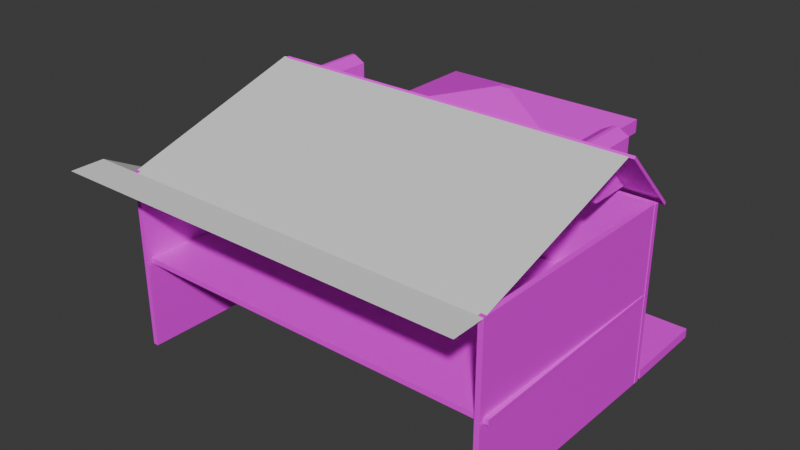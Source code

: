 # Source: home.blend  (saved by Blender 4.3.32; exported with 4.5.12 LTS)
import bpy
from mathutils import Matrix  # noqa: F401  (used for matrix-valued properties, if any)

bpy.ops.wm.read_factory_settings(use_empty=True)
scene = bpy.context.scene
scene.name = 'Scene'

# ---- collections
col_collection = bpy.data.collections.new('Collection'); scene.collection.children.link(col_collection)

# ---- images (referenced by path relative to the original .blend; pixels are not part of the script)
import os
ASSET_DIR = os.environ.get("B2B_ASSET_DIR", "")  # directory of the original .blend (textures are referenced by path, not embedded)
HERE = os.path.dirname(os.path.abspath(__file__))  # packed textures are extracted next to this script under _unpacked/

def load_image(name, relpath, width, height, colorspace="sRGB"):
    """Load a texture the original file referenced (path relative to the .blend, or extracted next to this script)."""
    p = next((c for c in (os.path.join(HERE, relpath), os.path.join(ASSET_DIR, relpath)) if relpath and os.path.exists(c)), "")
    if p:
        img = bpy.data.images.load(p, check_existing=True)
        img.name = name
    else:  # same state as the original file: an image datablock whose file is absent (Cycles renders it pink)
        img = bpy.data.images.new(name, width, height)
        img.source = "FILE"
        img.filepath = "//" + (relpath or name)
    img.colorspace_settings.name = colorspace
    return img
img_manor_png = load_image('manor.png', 'manor.png', 1024, 1024, 'sRGB')

# ---- materials (node trees are filled in below, after node groups)
mat_material = bpy.data.materials.new('Material')
mat_material.alpha_threshold = 0.0
mat_material.roughness = 0.5
mat_material.line_color = (0.0, 0.0, 0.0, 1.0)

# ---- material node trees
mat_material.use_nodes = True; mat_material.node_tree.nodes.clear()
_N = mat_material.node_tree.nodes; _L = mat_material.node_tree.links
n0 = _N.new('ShaderNodeOutputMaterial'); n0.name = 'Material Output'; n0.location = (300, 300)
n1 = _N.new('ShaderNodeBsdfPrincipled'); n1.name = 'Principled BSDF'; n1.location = (10, 300)
n1.inputs[3].default_value = 1.45
n2 = _N.new('ShaderNodeTexImage'); n2.name = 'Image Texture'; n2.location = (-280, 280)
n2.image = img_manor_png
_L.new(n1.outputs[0], n0.inputs[0])
_L.new(n2.outputs[0], n1.inputs[0])
n0.is_active_output = True

# ---- world
world_world = bpy.data.worlds.new('World'); scene.world = world_world
world_world.use_nodes = True; world_world.node_tree.nodes.clear()
_N = world_world.node_tree.nodes; _L = world_world.node_tree.links
n0 = _N.new('ShaderNodeOutputWorld'); n0.name = 'World Output'; n0.location = (300, 300)
n1 = _N.new('ShaderNodeBackground'); n1.name = 'Background'; n1.location = (10, 300)
n1.inputs[0].default_value = (0.05088, 0.05088, 0.05088, 1.0)
_L.new(n1.outputs[0], n0.inputs[0])
n0.is_active_output = True
world_world.color = (0.05088, 0.05088, 0.05088)
world_world.sun_shadow_jitter_overblur = 0.0

# ---- meshes
me_cube = bpy.data.meshes.new('Cube')
me_cube.from_pydata([(1.0, 0.2211, 2.011), (1.0, 0.2211, -2.011), (1.0, -0.2211, 2.011), (1.0, -0.2211, -2.011), (-1.0, 0.2211, 2.011), (-1.0, 0.2211, -2.011), (-1.0, -0.2211, 2.011), (-1.0, -0.2211, -2.011), (0.6, 0.2211, -2.011), (0.2, 0.2211, -2.011), (-0.2, 0.2211, -2.011), (-0.6, 0.2211, -2.011), (0.6, -0.2211, 2.011), (0.2, -0.2211, 2.011), (-0.2, -0.2211, 2.011), (-0.6, -0.2211, 2.011), (-0.6, -0.2211, -2.011), (-0.2, -0.2211, -2.011), (0.2, -0.2211, -2.011), (0.6, -0.2211, -2.011), (-0.6, 0.2211, 2.011), (-0.2, 0.2211, 2.011), (0.2, 0.2211, 2.011), (0.6, 0.2211, 2.011)], [], [(20, 4, 6, 15), (16, 15, 6, 7), (7, 6, 4, 5), (8, 1, 3, 19), (1, 0, 2, 3), (8, 23, 0, 1), (5, 4, 20, 11), (11, 20, 21, 10), (10, 21, 22, 9), (9, 22, 23, 8), (5, 11, 16, 7), (11, 10, 17, 16), (10, 9, 18, 17), (9, 8, 19, 18), (3, 2, 12, 19), (19, 12, 13, 18), (18, 13, 14, 17), (17, 14, 15, 16), (0, 23, 12, 2), (23, 22, 13, 12), (22, 21, 14, 13), (21, 20, 15, 14)])
_uv = me_cube.uv_layers.new(name='UVMap')
_uv.uv.foreach_set('vector', [0.825, 0.5, 0.875, 0.5, 0.875, 0.75, 0.825, 0.75, 0.3359, 0.4859, 0.3359, 0.6536, 0.24, 0.6536, 0.24, 0.4859, 0.375, 0.0, 0.625, 0.0, 0.625, 0.25, 0.375, 0.25, 0.325, 0.5, 0.375, 0.5, 0.375, 0.75, 0.325, 0.75, 0.375, 0.5, 0.625, 0.5, 0.625, 0.75, 0.375, 0.75, 0.3298, 0.4343, 0.3298, 0.6412, 0.1694, 0.6412, 0.1694, 0.4343, 0.7658, 0.4349, 0.7658, 0.6349, 0.6493, 0.6349, 0.6493, 0.4349, 0.3041, 0.4399, 0.3041, 0.6399, 0.1876, 0.6399, 0.1876, 0.4399, 0.5291, 0.2244, 0.5291, 0.425, 0.4122, 0.425, 0.4122, 0.2244, 0.3048, 0.4339, 0.3048, 0.6401, 0.1846, 0.6401, 0.1846, 0.4339, 0.125, 0.5, 0.175, 0.5, 0.175, 0.75, 0.125, 0.75, 0.175, 0.5, 0.225, 0.5, 0.225, 0.75, 0.175, 0.75, 0.225, 0.5, 0.275, 0.5, 0.275, 0.75, 0.225, 0.75, 0.275, 0.5, 0.325, 0.5, 0.325, 0.75, 0.275, 0.75, 0.7196, 0.4859, 0.7196, 0.6536, 0.6237, 0.6536, 0.6237, 0.4859, 0.6237, 0.4859, 0.6237, 0.6536, 0.5278, 0.6536, 0.5278, 0.4859, 0.5278, 0.4859, 0.5278, 0.6536, 0.4318, 0.6536, 0.4318, 0.4859, 0.4318, 0.4859, 0.4318, 0.6536, 0.3359, 0.6536, 0.3359, 0.4859, 0.625, 0.5, 0.675, 0.5, 0.675, 0.75, 0.625, 0.75, 0.675, 0.5, 0.725, 0.5, 0.725, 0.75, 0.675, 0.75, 0.725, 0.5, 0.775, 0.5, 0.775, 0.75, 0.725, 0.75, 0.775, 0.5, 0.825, 0.5, 0.825, 0.75, 0.775, 0.75])
me_cube.materials.append(mat_material)
me_cube.use_mirror_vertex_groups = False
me_cube.update()
me_cube_001 = bpy.data.meshes.new('Cube.001')
me_cube_001.from_pydata([(1.0, 0.2211, 2.011), (1.0, 0.2211, -2.011), (1.0, -0.2211, 2.011), (1.0, -0.2211, -2.011), (-1.0, 0.2211, 2.011), (-1.0, 0.2211, -2.011), (-1.0, -0.2211, 2.011), (-1.0, -0.2211, -2.011)], [], [(0, 4, 6, 2), (3, 2, 6, 7), (7, 6, 4, 5), (5, 1, 3, 7), (1, 0, 2, 3), (5, 4, 0, 1)])
_uv = me_cube_001.uv_layers.new(name='UVMap')
_uv.uv.foreach_set('vector', [0.625, 0.5, 0.875, 0.5, 0.875, 0.75, 0.625, 0.75, 0.375, 0.75, 0.625, 0.75, 0.625, 1.0, 0.375, 1.0, 0.375, 0.0, 0.625, 0.0, 0.625, 0.25, 0.375, 0.25, 0.125, 0.5, 0.375, 0.5, 0.375, 0.75, 0.125, 0.75, 0.375, 0.5, 0.625, 0.5, 0.625, 0.75, 0.375, 0.75, 0.9148, 0.4153, 0.9135, 0.5149, 0.8344, 0.5154, 0.8357, 0.4158])
me_cube_001.materials.append(mat_material)
me_cube_001.use_mirror_vertex_groups = False
me_cube_001.update()
me_cylinder = bpy.data.meshes.new('Cylinder')
me_cylinder.from_pydata([(0.0, 1.0, -1.0), (0.0, 1.0, 1.0), (0.1951, 0.9808, -1.0), (0.1951, 0.9808, 1.0), (0.3827, 0.9239, -1.0), (0.3827, 0.9239, 1.0), (0.5556, 0.8315, -1.0), (0.5556, 0.8315, 1.0), (0.7071, 0.7071, -1.0), (0.7071, 0.7071, 1.0), (0.8315, 0.5556, -1.0), (0.8315, 0.5556, 1.0), (0.9239, 0.3827, -1.0), (0.9239, 0.3827, 1.0), (0.9808, 0.1951, -1.0), (0.9808, 0.1951, 1.0), (1.0, 0.0, -1.0), (1.0, 0.0, 1.0), (0.9808, -0.1951, -1.0), (0.9808, -0.1951, 1.0), (0.9239, -0.3827, -1.0), (0.9239, -0.3827, 1.0), (0.8315, -0.5556, -1.0), (0.8315, -0.5556, 1.0), (0.7071, -0.7071, -1.0), (0.7071, -0.7071, 1.0), (0.5556, -0.8315, -1.0), (0.5556, -0.8315, 1.0), (0.3827, -0.9239, -1.0), (0.3827, -0.9239, 1.0), (0.1951, -0.9808, -1.0), (0.1951, -0.9808, 1.0), (0.0, -1.0, -1.0), (0.0, -1.0, 1.0), (-0.1951, -0.9808, -1.0), (-0.1951, -0.9808, 1.0), (-0.3827, -0.9239, -1.0), (-0.3827, -0.9239, 1.0), (-0.5556, -0.8315, -1.0), (-0.5556, -0.8315, 1.0), (-0.7071, -0.7071, -1.0), (-0.7071, -0.7071, 1.0), (-0.8315, -0.5556, -1.0), (-0.8315, -0.5556, 1.0), (-0.9239, -0.3827, -1.0), (-0.9239, -0.3827, 1.0), (-0.9808, -0.1951, -1.0), (-0.9808, -0.1951, 1.0), (-1.0, 0.0, -1.0), (-1.0, 0.0, 1.0), (-0.9808, 0.1951, -1.0), (-0.9808, 0.1951, 1.0), (-0.9239, 0.3827, -1.0), (-0.9239, 0.3827, 1.0), (-0.8315, 0.5556, -1.0), (-0.8315, 0.5556, 1.0), (-0.7071, 0.7071, -1.0), (-0.7071, 0.7071, 1.0), (-0.5556, 0.8315, -1.0), (-0.5556, 0.8315, 1.0), (-0.3827, 0.9239, -1.0), (-0.3827, 0.9239, 1.0), (-0.1951, 0.9808, -1.0), (-0.1951, 0.9808, 1.0)], [], [(0, 1, 3, 2), (2, 3, 5, 4), (4, 5, 7, 6), (6, 7, 9, 8), (8, 9, 11, 10), (10, 11, 13, 12), (12, 13, 15, 14), (14, 15, 17, 16), (16, 17, 19, 18), (18, 19, 21, 20), (20, 21, 23, 22), (22, 23, 25, 24), (24, 25, 27, 26), (26, 27, 29, 28), (28, 29, 31, 30), (30, 31, 33, 32), (32, 33, 35, 34), (34, 35, 37, 36), (36, 37, 39, 38), (38, 39, 41, 40), (40, 41, 43, 42), (42, 43, 45, 44), (44, 45, 47, 46), (46, 47, 49, 48), (48, 49, 51, 50), (50, 51, 53, 52), (52, 53, 55, 54), (54, 55, 57, 56), (56, 57, 59, 58), (58, 59, 61, 60), (3, 1, 63, 61, 59, 57, 55, 53, 51, 49, 47, 45, 43, 41, 39, 37, 35, 33, 31, 29, 27, 25, 23, 21, 19, 17, 15, 13, 11, 9, 7, 5), (60, 61, 63, 62), (62, 63, 1, 0), (0, 2, 4, 6, 8, 10, 12, 14, 16, 18, 20, 22, 24, 26, 28, 30, 32, 34, 36, 38, 40, 42, 44, 46, 48, 50, 52, 54, 56, 58, 60, 62)])
_uv = me_cylinder.uv_layers.new(name='UVMap')
_uv.uv.foreach_set('vector', [0.4702, 0.0814, 0.4715, 0.1752, 0.4704, 0.1753, 0.4691, 0.08143, 0.4691, 0.08143, 0.4704, 0.1753, 0.4693, 0.1753, 0.4681, 0.08148, 0.4681, 0.08148, 0.4693, 0.1753, 0.4684, 0.1753, 0.4672, 0.08156, 0.4672, 0.08156, 0.4684, 0.1753, 0.4675, 0.1753, 0.4665, 0.08166, 0.4665, 0.08166, 0.4675, 0.1753, 0.4669, 0.1753, 0.4659, 0.08178, 0.4659, 0.08178, 0.4669, 0.1753, 0.4664, 0.1753, 0.4655, 0.08191, 0.4655, 0.08191, 0.4664, 0.1753, 0.4662, 0.1753, 0.4652, 0.08205, 0.4652, 0.08205, 0.4662, 0.1753, 0.4661, 0.1753, 0.4652, 0.08219, 0.4652, 0.08219, 0.4661, 0.1753, 0.4663, 0.1753, 0.4654, 0.08233, 0.4654, 0.08233, 0.4663, 0.1753, 0.4667, 0.1753, 0.4657, 0.08247, 0.4657, 0.08247, 0.4667, 0.1753, 0.4673, 0.1753, 0.4663, 0.08259, 0.4663, 0.08259, 0.4673, 0.1753, 0.4681, 0.1753, 0.467, 0.08269, 0.467, 0.08269, 0.4681, 0.1753, 0.469, 0.1753, 0.4678, 0.08277, 0.4678, 0.08277, 0.469, 0.1753, 0.47, 0.1753, 0.4688, 0.08283, 0.4688, 0.08283, 0.47, 0.1753, 0.4711, 0.1752, 0.4698, 0.08286, 0.4698, 0.08286, 0.4711, 0.1752, 0.4722, 0.1752, 0.4708, 0.08287, 0.4708, 0.08287, 0.4722, 0.1752, 0.4733, 0.1752, 0.4718, 0.08284, 0.4718, 0.08284, 0.4733, 0.1752, 0.4743, 0.1752, 0.4728, 0.08279, 0.4728, 0.08279, 0.4743, 0.1752, 0.4753, 0.1752, 0.4737, 0.08272, 0.4737, 0.08272, 0.4753, 0.1752, 0.4761, 0.1752, 0.4744, 0.08262, 0.4744, 0.08262, 0.4761, 0.1752, 0.4767, 0.1752, 0.4751, 0.0825, 0.4751, 0.0825, 0.4767, 0.1752, 0.4772, 0.1751, 0.4755, 0.08237, 0.4755, 0.08237, 0.4772, 0.1751, 0.4775, 0.1751, 0.4757, 0.08223, 0.4757, 0.08223, 0.4775, 0.1751, 0.4775, 0.1751, 0.4758, 0.08209, 0.4758, 0.08209, 0.4775, 0.1751, 0.4774, 0.1751, 0.4756, 0.08195, 0.4756, 0.08195, 0.4774, 0.1751, 0.477, 0.1751, 0.4753, 0.08181, 0.4753, 0.08181, 0.477, 0.1751, 0.4764, 0.1752, 0.4747, 0.08169, 0.4747, 0.08169, 0.4764, 0.1752, 0.4756, 0.1752, 0.474, 0.08159, 0.474, 0.08159, 0.4756, 0.1752, 0.4747, 0.1752, 0.4732, 0.0815, 0.4732, 0.0815, 0.4747, 0.1752, 0.4737, 0.1752, 0.4722, 0.08144, 0.4704, 0.1753, 0.4715, 0.1752, 0.4726, 0.1752, 0.4737, 0.1752, 0.4747, 0.1752, 0.4756, 0.1752, 0.4764, 0.1752, 0.477, 0.1751, 0.4774, 0.1751, 0.4775, 0.1751, 0.4775, 0.1751, 0.4772, 0.1751, 0.4767, 0.1752, 0.4761, 0.1752, 0.4753, 0.1752, 0.4743, 0.1752, 0.4733, 0.1752, 0.4722, 0.1752, 0.4711, 0.1752, 0.47, 0.1753, 0.469, 0.1753, 0.4681, 0.1753, 0.4673, 0.1753, 0.4667, 0.1753, 0.4663, 0.1753, 0.4661, 0.1753, 0.4662, 0.1753, 0.4664, 0.1753, 0.4669, 0.1753, 0.4675, 0.1753, 0.4684, 0.1753, 0.4693, 0.1753, 0.4722, 0.08144, 0.4737, 0.1752, 0.4726, 0.1752, 0.4712, 0.08141, 0.4712, 0.08141, 0.4726, 0.1752, 0.4715, 0.1752, 0.4702, 0.0814, 0.4702, 0.0814, 0.4691, 0.08143, 0.4681, 0.08148, 0.4672, 0.08156, 0.4665, 0.08166, 0.4659, 0.08178, 0.4655, 0.08191, 0.4652, 0.08205, 0.4652, 0.08219, 0.4654, 0.08233, 0.4657, 0.08247, 0.4663, 0.08259, 0.467, 0.08269, 0.4678, 0.08277, 0.4688, 0.08283, 0.4698, 0.08286, 0.4708, 0.08287, 0.4718, 0.08284, 0.4728, 0.08279, 0.4737, 0.08272, 0.4744, 0.08262, 0.4751, 0.0825, 0.4755, 0.08237, 0.4757, 0.08223, 0.4758, 0.08209, 0.4756, 0.08195, 0.4753, 0.08181, 0.4747, 0.08169, 0.474, 0.08159, 0.4732, 0.0815, 0.4722, 0.08144, 0.4712, 0.08141])
me_cylinder.materials.append(mat_material)
me_cylinder.update()
me_enterancefloor = bpy.data.meshes.new('EnteranceFloor')
me_enterancefloor.from_pydata([(1.0, 0.2211, 2.011), (1.0, 0.2211, -2.011), (1.0, -0.2211, 2.011), (1.0, -0.2211, -2.011), (-1.0, 0.2211, 2.011), (-1.0, 0.2211, -2.011), (-1.0, -0.2211, 2.011), (-1.0, -0.2211, -2.011)], [], [(0, 4, 6, 2), (3, 2, 6, 7), (7, 6, 4, 5), (5, 1, 3, 7), (1, 0, 2, 3), (5, 4, 0, 1)])
_uv = me_enterancefloor.uv_layers.new(name='UVMap')
_uv.uv.foreach_set('vector', [0.625, 0.5, 0.875, 0.5, 0.875, 0.75, 0.625, 0.75, 0.375, 0.75, 0.625, 0.75, 0.625, 1.0, 0.375, 1.0, 0.375, 0.0, 0.625, 0.0, 0.625, 0.25, 0.375, 0.25, 0.125, 0.5, 0.375, 0.5, 0.375, 0.75, 0.125, 0.75, 0.375, 0.5, 0.625, 0.5, 0.625, 0.75, 0.375, 0.75, 0.4489, 0.07548, 0.5041, 0.07982, 0.5041, 0.1508, 0.4489, 0.1464])
me_enterancefloor.materials.append(mat_material)
me_enterancefloor.use_mirror_vertex_groups = False
me_enterancefloor.update()
me_cube_003 = bpy.data.meshes.new('Cube.003')
me_cube_003.from_pydata([(1.0, 0.2211, 2.011), (1.0, 0.2211, -2.011), (1.0, -0.2211, 2.011), (1.0, -0.2211, -2.011), (-1.0, 0.2211, 2.011), (-1.0, 0.2211, -2.011), (-1.0, -0.2211, 2.011), (-1.0, -0.2211, -2.011), (1.029, 0.4552, -2.07), (-1.029, 0.4552, -2.07), (1.029, 0.4552, 2.07), (-1.029, 0.4552, 2.07), (1.39, 0.6193, -2.795), (-1.39, 0.6193, -2.795), (1.39, 0.6193, 2.795), (-1.39, 0.6193, 2.795), (1.39, 1.22, -2.795), (-1.39, 1.22, -2.795), (1.39, 1.22, 2.795), (-1.39, 1.22, 2.795), (0.08179, 2.359, -0.1644), (-0.08179, 2.359, -0.1644), (0.08179, 2.359, 0.1644), (-0.08179, 2.359, 0.1644)], [], [(0, 4, 6, 2), (3, 2, 6, 7), (7, 6, 4, 5), (5, 1, 3, 7), (1, 0, 2, 3), (0, 1, 8, 10), (11, 10, 14, 15), (5, 4, 11, 9), (1, 5, 9, 8), (4, 0, 10, 11), (13, 15, 19, 17), (10, 8, 12, 14), (9, 11, 15, 13), (8, 9, 13, 12), (19, 18, 22, 23), (12, 13, 17, 16), (15, 14, 18, 19), (14, 12, 16, 18), (21, 23, 22, 20), (18, 16, 20, 22), (17, 19, 23, 21), (16, 17, 21, 20)])
_uv = me_cube_003.uv_layers.new(name='UVMap')
_uv.uv.foreach_set('vector', [0.625, 0.5, 0.875, 0.5, 0.875, 0.75, 0.625, 0.75, 0.1446, 0.3765, 0.2041, 0.3765, 0.2041, 0.4359, 0.1446, 0.4359, 0.1496, 0.4298, 0.2477, 0.4302, 0.2476, 0.4441, 0.1496, 0.4436, 0.331, 0.4374, 0.16, 0.4374, 0.16, 0.4232, 0.331, 0.4232, 0.5272, 0.4646, 0.4266, 0.4646, 0.4266, 0.4504, 0.5272, 0.4504, 0.4266, 0.4646, 0.5272, 0.4646, 0.5287, 0.4721, 0.4251, 0.4721, 0.875, 0.5, 0.625, 0.5, 0.625, 0.5, 0.875, 0.5, 0.1617, 0.4306, 0.2596, 0.4312, 0.2612, 0.4388, 0.16, 0.4381, 0.159, 0.4322, 0.33, 0.4322, 0.3326, 0.4398, 0.1565, 0.4398, 0.875, 0.5, 0.625, 0.5, 0.625, 0.5, 0.875, 0.5, 0.1492, 0.4231, 0.2891, 0.4231, 0.2891, 0.4424, 0.1492, 0.4424, 0.4068, 0.6136, 0.4068, 0.508, 0.4241, 0.4895, 0.4241, 0.6321, 0.4072, 0.5926, 0.4072, 0.3582, 0.4212, 0.3171, 0.4212, 0.6337, 0.3028, 0.4126, 0.3028, 0.2811, 0.3144, 0.2581, 0.3144, 0.4357, 0.875, 0.5, 0.625, 0.5, 0.625, 0.5, 0.875, 0.5, 0.1492, 0.4218, 0.3218, 0.4218, 0.3218, 0.4411, 0.1492, 0.4411, 0.875, 0.5, 0.625, 0.5, 0.625, 0.5, 0.875, 0.5, 0.1458, 0.4246, 0.2445, 0.4246, 0.2445, 0.4382, 0.1458, 0.4382, 0.375, 0.25, 0.625, 0.25, 0.625, 0.5, 0.375, 0.5, 0.625, 0.5, 0.375, 0.5, 0.375, 0.5, 0.625, 0.5, 0.375, 0.25, 0.625, 0.25, 0.625, 0.25, 0.375, 0.25, 0.3658, 0.6606, 0.5863, 0.6591, 0.4944, 0.8356, 0.4658, 0.8356])
me_cube_003.materials.append(mat_material)
me_cube_003.use_mirror_vertex_groups = False
me_cube_003.update()
me_stairsfloor = bpy.data.meshes.new('StairsFloor')
me_stairsfloor.from_pydata([(-1.0, -1.0, -1.0), (-1.0, -1.0, 1.0), (-1.0, 1.0, -1.0), (-1.0, 1.0, 1.0), (1.0, -1.0, -1.0), (1.0, -1.0, 1.0), (1.0, 1.0, -1.0), (1.0, 1.0, 1.0), (-1.0, 0.6598, -1.0), (-1.0, 0.6598, 1.0), (1.0, 0.6598, -1.0), (1.0, 0.6598, 1.0), (0.9911, 0.6237, 2.977), (0.9911, -1.036, 2.977), (-1.009, -1.036, 2.977), (-1.009, 0.6237, 2.977), (0.9911, 0.212, 2.977), (-1.009, 0.212, 2.977), (0.9911, 0.212, 4.961), (0.9911, -1.036, 4.961), (-1.009, -1.036, 4.961), (-1.009, 0.212, 4.961), (0.9911, -0.1792, 4.961), (-1.009, -0.1916, 4.961), (0.9911, -0.1792, 7.59), (0.9911, -1.036, 7.59), (-1.009, -1.036, 7.59), (-1.009, -0.1916, 7.59)], [], [(8, 9, 3, 2), (2, 3, 7, 6), (10, 11, 5, 4), (4, 5, 1, 0), (8, 10, 4, 0), (9, 1, 14, 17, 15), (7, 3, 9, 11), (2, 6, 10, 8), (6, 7, 11, 10), (0, 1, 9, 8), (12, 15, 17, 16), (1, 5, 13, 14), (11, 9, 15, 12), (5, 11, 12, 16, 13), (18, 21, 23, 22), (13, 16, 18, 22, 19), (17, 14, 20, 23, 21), (14, 13, 19, 20), (16, 17, 21, 18), (24, 27, 26, 25), (19, 22, 24, 25), (23, 20, 26, 27), (20, 19, 25, 26), (22, 23, 27, 24)])
_uv = me_stairsfloor.uv_layers.new(name='UVMap')
_uv.uv.foreach_set('vector', [0.375, 0.2075, 0.625, 0.2075, 0.625, 0.25, 0.375, 0.25, 0.5076, 0.131, 0.5076, 0.1371, 0.4463, 0.1371, 0.4463, 0.131, 0.375, 0.5425, 0.625, 0.5425, 0.625, 0.75, 0.375, 0.75, 0.375, 0.75, 0.625, 0.75, 0.625, 1.0, 0.375, 1.0, 0.125, 0.5425, 0.375, 0.5425, 0.375, 0.75, 0.125, 0.75, 0.625, 0.2075, 0.625, 0.0, 0.625, 0.0, 0.625, 0.156, 0.625, 0.2075, 0.5084, 0.1611, 0.4472, 0.1611, 0.4472, 0.148, 0.5084, 0.148, 0.125, 0.5, 0.375, 0.5, 0.375, 0.5425, 0.125, 0.5425, 0.375, 0.5, 0.625, 0.5, 0.625, 0.5425, 0.375, 0.5425, 0.375, 0.0, 0.625, 0.0, 0.625, 0.2075, 0.375, 0.2075, 0.5081, 0.1466, 0.4469, 0.1466, 0.4469, 0.1307, 0.5081, 0.1307, 0.625, 1.0, 0.625, 0.75, 0.625, 0.75, 0.625, 1.0, 0.4463, 0.1371, 0.5076, 0.1371, 0.5078, 0.1431, 0.4466, 0.1431, 0.625, 0.75, 0.625, 0.5425, 0.625, 0.5425, 0.625, 0.594, 0.625, 0.75, 0.5081, 0.1307, 0.4469, 0.1307, 0.4469, 0.1151, 0.5081, 0.1156, 0.625, 0.75, 0.625, 0.594, 0.625, 0.594, 0.625, 0.6429, 0.625, 0.75, 0.625, 0.156, 0.625, 0.0, 0.625, 0.0, 0.625, 0.1056, 0.625, 0.156, 0.625, 1.0, 0.625, 0.75, 0.625, 0.75, 0.625, 1.0, 0.4466, 0.1431, 0.5078, 0.1431, 0.5078, 0.1492, 0.4466, 0.1492, 0.5081, 0.1156, 0.4469, 0.1151, 0.4469, 0.08253, 0.5081, 0.08253, 0.625, 0.75, 0.625, 0.6429, 0.625, 0.6429, 0.625, 0.75, 0.625, 0.1056, 0.625, 0.0, 0.625, 0.0, 0.625, 0.1056, 0.625, 1.0, 0.625, 0.75, 0.625, 0.75, 0.625, 1.0, 0.4466, 0.1492, 0.5078, 0.1492, 0.5078, 0.1572, 0.4466, 0.1572])
me_stairsfloor.materials.append(mat_material)
me_stairsfloor.update()
me_cube_005 = bpy.data.meshes.new('Cube.005')
me_cube_005.from_pydata([(-1.0, -1.0, -1.0), (-1.0, -1.0, 1.0), (-1.0, 1.0, -1.0), (-1.0, 1.0, 1.0), (1.0, -1.0, -1.0), (1.0, -1.0, 1.0), (1.0, 1.0, -1.0), (1.0, 1.0, 1.0), (-0.1348, -1.0, 1.274), (-0.1348, 1.0, 1.274), (0.1348, 1.0, 1.274), (0.1348, -1.0, 1.274)], [], [(0, 1, 3, 2), (2, 3, 7, 6), (6, 7, 5, 4), (4, 5, 1, 0), (2, 6, 4, 0), (5, 7, 10, 11), (10, 9, 8, 11), (3, 1, 8, 9), (1, 5, 11, 8), (7, 3, 9, 10)])
_uv = me_cube_005.uv_layers.new(name='UVMap')
_uv.uv.foreach_set('vector', [0.375, 0.0, 0.625, 0.0, 0.625, 0.25, 0.375, 0.25, 0.2688, 0.6577, 0.2688, 0.7251, 0.23, 0.7251, 0.23, 0.6577, 0.375, 0.5, 0.625, 0.5, 0.625, 0.75, 0.375, 0.75, 0.375, 0.75, 0.625, 0.75, 0.625, 1.0, 0.375, 1.0, 0.125, 0.5, 0.375, 0.5, 0.375, 0.75, 0.125, 0.75, 0.625, 0.75, 0.625, 0.5, 0.625, 0.5, 0.625, 0.75, 0.625, 0.5, 0.875, 0.5, 0.875, 0.75, 0.625, 0.75, 0.625, 0.25, 0.625, 0.0, 0.625, 0.0, 0.625, 0.25, 0.625, 1.0, 0.625, 0.75, 0.625, 0.75, 0.625, 1.0, 0.625, 0.5, 0.625, 0.25, 0.625, 0.25, 0.625, 0.5])
me_cube_005.materials.append(mat_material)
me_cube_005.update()
me_cube_006 = bpy.data.meshes.new('Cube.006')
me_cube_006.from_pydata([(1.0, 0.2211, 2.011), (1.0, 0.2211, -2.011), (1.0, -0.2211, 2.011), (1.0, -0.2211, -2.011), (-1.0, 0.2211, 2.011), (-1.0, 0.2211, -2.011), (-1.0, -0.2211, 2.011), (-1.0, -0.2211, -2.011)], [], [(0, 4, 6, 2), (3, 2, 6, 7), (7, 6, 4, 5), (5, 1, 3, 7), (1, 0, 2, 3), (5, 4, 0, 1)])
_uv = me_cube_006.uv_layers.new(name='UVMap')
_uv.uv.foreach_set('vector', [0.625, 0.5, 0.875, 0.5, 0.875, 0.75, 0.625, 0.75, 0.7046, 0.3913, 0.7869, 0.3913, 0.7869, 0.4736, 0.7046, 0.4736, 0.375, 0.0, 0.625, 0.0, 0.625, 0.25, 0.375, 0.25, 0.125, 0.5, 0.375, 0.5, 0.375, 0.75, 0.125, 0.75, 0.375, 0.5, 0.625, 0.5, 0.625, 0.75, 0.375, 0.75, 0.8156, 0.4182, 0.8156, 0.6906, 0.1619, 0.6906, 0.1619, 0.4182])
me_cube_006.materials.append(mat_material)
me_cube_006.use_mirror_vertex_groups = False
me_cube_006.update()
me_cube_007 = bpy.data.meshes.new('Cube.007')
me_cube_007.from_pydata([(1.0, 0.2211, 2.011), (1.0, 0.2211, -2.011), (1.0, -0.2211, 2.011), (1.0, -0.2211, -2.011), (-1.0, 0.2211, 2.011), (-1.0, 0.2211, -2.011), (-1.0, -0.2211, 2.011), (-1.0, -0.2211, -2.011)], [], [(0, 4, 6, 2), (3, 2, 6, 7), (7, 6, 4, 5), (5, 1, 3, 7), (1, 0, 2, 3), (5, 4, 0, 1)])
_uv = me_cube_007.uv_layers.new(name='UVMap')
_uv.uv.foreach_set('vector', [0.625, 0.5, 0.875, 0.5, 0.875, 0.75, 0.625, 0.75, 0.6681, 0.3601, 0.7858, 0.3601, 0.7858, 0.4778, 0.6681, 0.4778, 0.375, 0.0, 0.625, 0.0, 0.625, 0.25, 0.375, 0.25, 0.125, 0.5, 0.375, 0.5, 0.375, 0.75, 0.125, 0.75, 0.375, 0.5, 0.625, 0.5, 0.625, 0.75, 0.375, 0.75, 0.817, 0.4403, 0.817, 0.6401, 0.1665, 0.6401, 0.1665, 0.4403])
me_cube_007.materials.append(mat_material)
me_cube_007.use_mirror_vertex_groups = False
me_cube_007.update()
me_cube_008 = bpy.data.meshes.new('Cube.008')
me_cube_008.from_pydata([(-1.0, -1.0, -1.0), (-1.0, -1.0, 1.0), (-1.0, 1.0, -1.0), (-1.0, 1.0, 1.0), (1.0, -1.0, -1.0), (1.0, -1.0, 1.0), (1.0, 1.0, -1.0), (1.0, 1.0, 1.0)], [], [(0, 1, 3, 2), (2, 3, 7, 6), (6, 7, 5, 4), (4, 5, 1, 0), (2, 6, 4, 0), (7, 3, 1, 5)])
_uv = me_cube_008.uv_layers.new(name='UVMap')
_uv.uv.foreach_set('vector', [0.375, 0.0, 0.625, 0.0, 0.625, 0.25, 0.375, 0.25, 0.5019, 0.6671, 0.5019, 0.7931, 0.4548, 0.7931, 0.4548, 0.6671, 0.375, 0.5, 0.625, 0.5, 0.625, 0.75, 0.375, 0.75, 0.375, 0.75, 0.625, 0.75, 0.625, 1.0, 0.375, 1.0, 0.125, 0.5, 0.375, 0.5, 0.375, 0.75, 0.125, 0.75, 0.625, 0.5, 0.875, 0.5, 0.875, 0.75, 0.625, 0.75])
me_cube_008.materials.append(mat_material)
me_cube_008.update()
me_cube_009 = bpy.data.meshes.new('Cube.009')
me_cube_009.from_pydata([(1.0, 0.2211, 2.011), (1.0, 0.2211, -2.011), (1.0, -0.2211, 2.011), (1.0, -0.2211, -2.011), (-1.0, 0.2211, 2.011), (-1.0, 0.2211, -2.011), (-1.0, -0.2211, 2.011), (-1.0, -0.2211, -2.011)], [], [(0, 4, 6, 2), (3, 2, 6, 7), (7, 6, 4, 5), (5, 1, 3, 7), (1, 0, 2, 3), (5, 4, 0, 1)])
_uv = me_cube_009.uv_layers.new(name='UVMap')
_uv.uv.foreach_set('vector', [0.625, 0.5, 0.875, 0.5, 0.875, 0.75, 0.625, 0.75, 0.375, 0.75, 0.625, 0.75, 0.625, 1.0, 0.375, 1.0, 0.375, 0.0, 0.625, 0.0, 0.625, 0.25, 0.375, 0.25, 0.125, 0.5, 0.375, 0.5, 0.375, 0.75, 0.125, 0.75, 0.375, 0.5, 0.625, 0.5, 0.625, 0.75, 0.375, 0.75, 0.375, 0.25, 0.625, 0.25, 0.625, 0.5, 0.375, 0.5])
me_cube_009.materials.append(mat_material)
me_cube_009.use_mirror_vertex_groups = False
me_cube_009.update()
me_planefloor = bpy.data.meshes.new('PlaneFloor')
me_planefloor.from_pydata([(-1.0, -13.9, 8.0), (1.0, -13.9, 8.0), (-1.0, 1.0, 0.0), (1.0, 1.0, 0.0), (-1.0, -15.45, 8.0), (1.0, -15.45, 8.0), (17.97, -13.9, 8.0), (17.97, -15.45, 8.0), (1.0, -5.402, 10.58), (17.97, -5.402, 10.58)], [], [(0, 1, 3, 2), (1, 0, 4, 5), (1, 5, 7, 6), (1, 6, 9, 8)])
_uv = me_planefloor.uv_layers.new(name='UVMap')
_uv.uv.foreach_set('vector', [0.0, 0.0, 1.0, 0.0, 1.0, 1.0, 0.0, 1.0, 1.0, 0.0, 0.0, 0.0, 0.0, 0.0, 1.0, 0.0, 1.0, 0.0, 1.0, 0.0, 1.0, 0.0, 1.0, 0.0, 1.0, 0.0, 1.0, 0.0, 1.0, 0.0, 1.0, 0.0])
me_planefloor.update()

# ---- objects
ob_cube = bpy.data.objects.new('Cube', me_cube)
ob_cube_001 = bpy.data.objects.new('Cube.001', me_cube)
ob_cube_002 = bpy.data.objects.new('Cube.002', me_cube_001)
ob_cylinder = bpy.data.objects.new('Cylinder', me_cylinder)
ob_cylinder_001 = bpy.data.objects.new('Cylinder.001', me_cylinder)
ob_cylinder_002 = bpy.data.objects.new('Cylinder.002', me_cylinder)
ob_cylinder_003 = bpy.data.objects.new('Cylinder.003', me_cylinder)
ob_enterance = bpy.data.objects.new('Enterance', me_enterancefloor)
ob_cube_004 = bpy.data.objects.new('Cube.004', me_cube_003)
ob_stairs = bpy.data.objects.new('Stairs', me_stairsfloor)
ob_cube_006 = bpy.data.objects.new('Cube.006', me_cube_005)
ob_cube_007 = bpy.data.objects.new('Cube.007', me_cube_005)
ob_cube_008 = bpy.data.objects.new('Cube.008', me_cube_006)
ob_cube_009 = bpy.data.objects.new('Cube.009', me_cube_007)
ob_cube_010 = bpy.data.objects.new('Cube.010', me_cube_006)
ob_cube_011 = bpy.data.objects.new('Cube.011', me_cube_007)
ob_cube_012 = bpy.data.objects.new('Cube.012', me_cube_008)
ob_cube_013 = bpy.data.objects.new('Cube.013', me_cube_009)
ob_plane = bpy.data.objects.new('Plane', me_planefloor)

# ---- transforms, parenting, visibility, modifiers, constraints
ob_cube.location = (0.0, 0.0, 1.999)
ob_cube.scale = (8.489, 0.5333, 1.0)
ob_cube.lock_rotations_4d = False
ob_cube.empty_display_type = 'ARROWS'
ob_cube.lineart.crease_threshold = 0.0
ob_cube_001.location = (0.0, 0.0, 5.997)
ob_cube_001.scale = (8.489, 0.5333, 1.0)
ob_cube_001.lock_rotations_4d = False
ob_cube_001.empty_display_type = 'ARROWS'
ob_cube_001.lineart.crease_threshold = 0.0
ob_cube_002.location = (1.394e-16, -0.7109, 9.164)
ob_cube_002.rotation_euler = (0.7854, -1.164e-16, -3.293e-17)
ob_cube_002.scale = (8.489, 0.3011, 1.0)
ob_cube_002.lock_rotations_4d = False
ob_cube_002.empty_display_type = 'ARROWS'
ob_cube_002.lineart.crease_threshold = 0.0
ob_cylinder.location = (-1.035, 3.926, 4.194)
ob_cylinder.scale = (0.2213, 0.2213, 3.748)
ob_cylinder_001.location = (-2.985, 3.926, 4.194)
ob_cylinder_001.scale = (0.2213, 0.2213, 3.748)
ob_cylinder_002.location = (0.9145, 3.926, 4.194)
ob_cylinder_002.scale = (0.2213, 0.2213, 3.748)
ob_cylinder_003.location = (3.032, 3.926, 4.194)
ob_cylinder_003.scale = (0.2213, 0.2213, 3.748)
ob_enterance.location = (0.0, 2.277, 0.2208)
ob_enterance.rotation_euler = (1.571, -0.0, 0.0)
ob_enterance.scale = (8.489, 1.0, 1.0)
ob_enterance.lock_rotations_4d = False
ob_enterance.empty_display_type = 'ARROWS'
ob_enterance.lineart.crease_threshold = 0.0
ob_cube_004.location = (0.0, 2.277, 7.643)
ob_cube_004.rotation_euler = (1.571, -0.0, 0.0)
ob_cube_004.scale = (3.416, 1.0, 1.0)
ob_cube_004.lock_rotations_4d = False
ob_cube_004.empty_display_type = 'ARROWS'
ob_cube_004.lineart.crease_threshold = 0.0
ob_stairs.location = (0.0, 4.393, 0.07659)
ob_stairs.scale = (1.019, 1.0, 0.07882)
ob_cube_006.location = (6.485, -0.9808, 9.314)
ob_cube_006.scale = (0.5852, 1.0, 1.0)
ob_cube_007.location = (-6.571, -0.9808, 9.314)
ob_cube_007.scale = (0.5852, 1.0, 1.0)
ob_cube_008.location = (8.261, -5.278, 6.029)
ob_cube_008.rotation_euler = (0.0, -0.0, 1.553)
ob_cube_008.scale = (5.339, 0.5332, 1.0)
ob_cube_008.lock_rotations_4d = False
ob_cube_008.empty_display_type = 'ARROWS'
ob_cube_008.lineart.crease_threshold = 0.0
ob_cube_009.location = (8.261, -5.278, 1.987)
ob_cube_009.rotation_euler = (0.0, -0.0, 1.553)
ob_cube_009.scale = (5.339, 0.5332, 1.0)
ob_cube_009.lock_rotations_4d = False
ob_cube_009.empty_display_type = 'ARROWS'
ob_cube_009.lineart.crease_threshold = 0.0
ob_cube_010.location = (-8.52, -5.278, 6.029)
ob_cube_010.rotation_euler = (0.0, -0.0, 1.553)
ob_cube_010.scale = (5.339, 0.5332, 1.0)
ob_cube_010.lock_rotations_4d = False
ob_cube_010.empty_display_type = 'ARROWS'
ob_cube_010.lineart.crease_threshold = 0.0
ob_cube_011.location = (-8.52, -5.278, 1.987)
ob_cube_011.rotation_euler = (0.0, -0.0, 1.553)
ob_cube_011.scale = (5.339, 0.5332, 1.0)
ob_cube_011.lock_rotations_4d = False
ob_cube_011.empty_display_type = 'ARROWS'
ob_cube_011.lineart.crease_threshold = 0.0
ob_cube_012.location = (-0.05482, 0.4414, 5.695)
ob_cube_012.scale = (0.6037, 0.3395, 1.007)
ob_cube_013.location = (0.0, -5.299, 4.024)
ob_cube_013.rotation_euler = (1.571, -0.0, 0.0)
ob_cube_013.scale = (8.489, 0.5333, 2.543)
ob_cube_013.lock_rotations_4d = False
ob_cube_013.empty_display_type = 'ARROWS'
ob_cube_013.lineart.crease_threshold = 0.0
ob_plane.location = (-9.701, 3.309, 0.0)

# ---- collection membership
col_collection.objects.link(ob_cube)
col_collection.objects.link(ob_cube_001)
col_collection.objects.link(ob_cube_002)
col_collection.objects.link(ob_cylinder)
col_collection.objects.link(ob_cylinder_001)
col_collection.objects.link(ob_cylinder_002)
col_collection.objects.link(ob_cylinder_003)
col_collection.objects.link(ob_enterance)
col_collection.objects.link(ob_cube_004)
col_collection.objects.link(ob_stairs)
col_collection.objects.link(ob_cube_006)
col_collection.objects.link(ob_cube_007)
col_collection.objects.link(ob_cube_008)
col_collection.objects.link(ob_cube_009)
col_collection.objects.link(ob_cube_010)
col_collection.objects.link(ob_cube_011)
col_collection.objects.link(ob_cube_012)
col_collection.objects.link(ob_cube_013)
col_collection.objects.link(ob_plane)

# ---- scene / render settings (as saved in the file)
scene.frame_start = 1; scene.frame_end = 250; scene.frame_set(231)
scene.render.engine = 'BLENDER_EEVEE_NEXT'
bpy.context.view_layer.update()

# ---- added for rendering (the .blend has no active camera and no usable light): camera, sun
cam_auto = bpy.data.cameras.new('AutoCamera')
cam_auto.lens = 50.0
cam_auto.sensor_width = 36.0
cam_auto.clip_end = 1000.0
ob_auto_camera = bpy.data.objects.new('AutoCamera', cam_auto)
scene.collection.objects.link(ob_auto_camera)
ob_auto_camera.location = (24.89, -34.5717, 26.1014)
ob_auto_camera.rotation_euler = (1.09748, -7.21219e-08, 0.694738)
scene.camera = ob_auto_camera
light_auto_sun = bpy.data.lights.new('AutoSun', 'SUN')
light_auto_sun.energy = 3.0
light_auto_sun.angle = 0.0523599
ob_auto_sun = bpy.data.objects.new('AutoSun', light_auto_sun)
scene.collection.objects.link(ob_auto_sun)
ob_auto_sun.rotation_euler = (0.872665, 0.174533, 0.523599)
bpy.context.view_layer.update()
